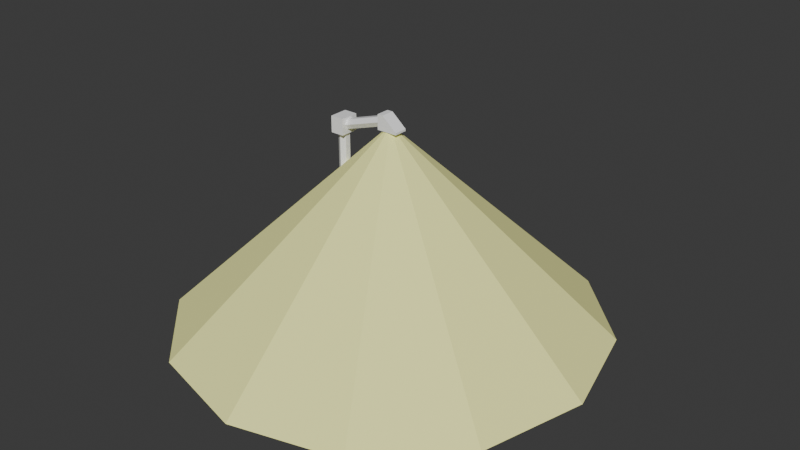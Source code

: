 # Source: lamppostmodern.blend  (saved by Blender 5.0.118; exported with 4.5.12 LTS)
import bpy
from mathutils import Matrix  # noqa: F401  (used for matrix-valued properties, if any)

bpy.ops.wm.read_factory_settings(use_empty=True)
scene = bpy.context.scene
scene.name = 'Scene'

# ---- collections
col_collection = bpy.data.collections.new('Collection'); scene.collection.children.link(col_collection)

# ---- materials (node trees are filled in below, after node groups)
mat_material_0 = bpy.data.materials.new('Material_0')
mat_material_1 = bpy.data.materials.new('Material_1')

# ---- material node trees
mat_material_0.use_nodes = True; mat_material_0.node_tree.nodes.clear()
_N = mat_material_0.node_tree.nodes; _L = mat_material_0.node_tree.links
n0 = _N.new('ShaderNodeBsdfPrincipled'); n0.name = 'Principled BSDF'; n0.location = (10, 300)
n0.inputs[2].default_value = 0.251
n1 = _N.new('ShaderNodeOutputMaterial'); n1.name = 'Material Output'; n1.location = (300, 300)
n2 = _N.new('ShaderNodeVertexColor'); n2.name = 'Color Attribute'; n2.location = (-450, -30)
_L.new(n0.outputs[0], n1.inputs[0])
_L.new(n2.outputs[0], n0.inputs[0])
n1.is_active_output = True
mat_material_1.use_nodes = True; mat_material_1.node_tree.nodes.clear()
_N = mat_material_1.node_tree.nodes; _L = mat_material_1.node_tree.links
n0 = _N.new('ShaderNodeBsdfPrincipled'); n0.name = 'Principled BSDF'; n0.location = (10, 300)
n0.inputs[2].default_value = 0.9964
n1 = _N.new('ShaderNodeOutputMaterial'); n1.name = 'Material Output'; n1.location = (300, 300)
n2 = _N.new('ShaderNodeVertexColor'); n2.name = 'Color Attribute'; n2.location = (-450, -30)
_L.new(n0.outputs[0], n1.inputs[0])
_L.new(n2.outputs[0], n0.inputs[0])
n1.is_active_output = True

# ---- world
world_world = bpy.data.worlds.new('World'); scene.world = world_world
world_world.use_nodes = True; world_world.node_tree.nodes.clear()
_N = world_world.node_tree.nodes; _L = world_world.node_tree.links
n0 = _N.new('ShaderNodeOutputWorld'); n0.name = 'World Output'; n0.location = (200, 100)
n1 = _N.new('ShaderNodeBackground'); n1.name = 'Background'; n1.location = (-200, 100)
n1.inputs[0].default_value = (0.05088, 0.05088, 0.05088, 1.0)
_L.new(n1.outputs[0], n0.inputs[0])
n0.is_active_output = True
world_world.color = (0.05088, 0.05088, 0.05088)
world_world.sun_shadow_jitter_overblur = 0.0

# ---- meshes
me_cylinder = bpy.data.meshes.new('Cylinder')
me_cylinder.from_pydata([(-0.4232, 0.2443, 0.04855), (-0.4886, 4.272e-08, 0.04855), (-0.04686, 0.08117, 0.1422), (-0.0885, 0.05383, 0.1396), (-0.0885, 7.737e-09, 0.1434), (-2.153e-09, 0.1104, 0.1381), (0.04686, 0.08117, 0.1422), (0.0885, 0.05383, 0.1396), (0.0885, 0.0, 0.1434), (-0.0885, -0.05383, 0.1396), (-0.04686, -0.08117, 0.1422), (-4.646e-09, -0.1104, 0.1381), (0.04686, -0.08117, 0.1422), (0.0885, -0.05383, 0.1396), (0.2443, -0.4232, 0.04855), (0.4232, -0.2443, 0.04855), (0.4294, 0.2479, 0.04502), (-0.0885, 0.0552, 3.044), (-4.467e-09, 0.1104, 3.044), (0.0885, 0.0552, 3.044), (-0.0885, -0.0552, 3.044), (-4.467e-09, -0.1104, 3.044), (0.0885, -0.0552, 3.044), (0.1335, 0.0552, 3.133), (0.1335, 0.1104, 3.226), (0.9178, 0.0552, 3.385), (0.1335, 0.0552, 3.319), (0.9178, 0.1134, 3.484), (0.1335, -0.0552, 3.133), (0.1335, -0.0552, 3.319), (0.9178, -0.0552, 3.571), (0.9178, -0.0552, 3.385), (0.1335, -0.1104, 3.226), (0.9178, -0.1104, 3.478), (0.9178, 0.0552, 3.571), (1.031, -0.1325, 3.637), (0.9178, -0.1325, 3.347), (0.9178, -0.1325, 3.637), (1.326, -0.1325, 3.347), (1.326, -0.1325, 3.387), (1.326, 0.1325, 3.387), (1.326, 0.1325, 3.347), (0.9178, 0.1325, 3.347), (0.9178, 0.1325, 3.637), (1.031, 0.1325, 3.637), (0.9178, 0.01472, 3.637), (-0.1335, -0.1843, 3.044), (-0.1335, -0.1843, 3.361), (0.1335, -0.1843, 3.044), (0.1335, -0.1843, 3.361), (0.1335, 0.1843, 3.361), (0.1335, 0.1843, 3.044), (-0.1335, 0.1843, 3.361), (-0.1335, 0.1843, 3.044), (-0.433, 0.25, -0.04855), (-0.25, 0.433, -0.04855), (-0.2443, 0.4232, 0.04855), (-1.084e-08, 0.4909, 0.04855), (-2.186e-08, 0.5, -0.04855), (-0.5, 4.371e-08, -0.04855), (0.2443, 0.4232, 0.04855), (0.25, 0.433, -0.04855), (-0.433, -0.25, -0.04855), (-0.4232, -0.2443, 0.04855), (-0.25, -0.433, -0.04855), (0.433, 0.25, -0.04855), (-0.2443, -0.4232, 0.04855), (-2.186e-08, -0.5, -0.04855), (-2.157e-08, -0.4935, 0.04617), (0.5, 0.0, -0.04855), (0.433, -0.25, -0.04855), (0.25, -0.433, -0.04855), (0.4915, 0.0, 0.04647)], [], [(21, 22, 48, 46), (41, 42, 44, 40), (34, 30, 37, 45), (36, 33, 31), (49, 48, 28, 32), (70, 67, 64, 62), (49, 32, 29), (36, 37, 30, 33), (19, 7, 6), (65, 70, 62, 58), (3, 2, 56, 0), (42, 41, 38, 36), (58, 57, 60, 61), (1, 4, 3, 0), (14, 15, 13, 12), (5, 6, 60, 57), (13, 15, 72, 8), (56, 2, 5, 57), (51, 19, 18), (26, 34, 27, 24), (58, 55, 56, 57), (3, 17, 18, 5), (11, 68, 14, 12), (31, 33, 32, 28), (1, 63, 9, 4), (13, 22, 21, 11), (37, 36, 35), (44, 43, 37, 35), (38, 41, 40, 39), (19, 22, 13, 7), (42, 43, 44), (23, 25, 31, 28), (33, 30, 29, 32), (25, 27, 42), (45, 43, 27, 34), (53, 17, 20, 46), (50, 49, 29, 26), (19, 51, 48, 22), (46, 20, 21), (46, 48, 49, 47), (14, 68, 67, 71), (20, 9, 10), (9, 20, 17, 3), (29, 30, 34, 26), (70, 71, 67), (59, 54, 58, 62), (48, 51, 23, 28), (54, 55, 58), (58, 61, 65), (65, 69, 70), (7, 8, 72, 16), (52, 47, 49, 50), (64, 66, 63, 62), (51, 50, 24, 23), (18, 17, 53, 51), (11, 10, 66, 68), (67, 68, 66, 64), (53, 46, 47, 52), (65, 61, 60, 16), (59, 1, 0, 54), (72, 69, 65, 16), (24, 27, 25, 23), (35, 39, 40, 44), (60, 6, 7, 16), (0, 56, 55, 54), (31, 25, 42, 36), (50, 26, 24), (10, 11, 21, 20), (15, 14, 71, 70), (59, 62, 63, 1), (18, 19, 6, 5), (72, 15, 70, 69), (66, 10, 9, 63), (52, 50, 51, 53), (36, 38, 39, 35)])
_uv = me_cylinder.uv_layers.new(name='UVMap')
_uv.uv.foreach_set('vector', [0.375, 0.2665, 0.4579, 0.2166, 0.5, 0.3333, 0.25, 0.3333, 0.75, 0.3333, 1.0, 0.3333, 0.9305, 0.6667, 0.75, 0.3802, 0.07292, 0.5907, 0.1771, 0.5907, 0.25, 0.6667, 0.1111, 0.6667, 0.25, 0.3333, 0.2292, 0.4841, 0.1771, 0.3775, 0.5, 0.6667, 0.5, 0.3333, 0.5875, 0.4276, 0.5501, 0.5253, 0.4622, 0.3725, 0.25, 0.495, 0.1275, 0.4622, 0.03782, 0.3725, 0.5, 0.6667, 0.5501, 0.5253, 0.5875, 0.623, 0.25, 0.3333, 0.25, 0.6667, 0.1771, 0.5907, 0.2292, 0.4841, 0.8333, 0.9638, 0.8333, 0.5072, 0.9117, 0.5076, 0.4622, 0.1275, 0.4622, 0.3725, 0.03782, 0.3725, 0.25, 0.005, 0.4096, 0.8948, 0.3333, 0.9063, 0.3333, 0.5227, 0.4167, 0.5227, 0.25, 0.0, 0.5, 0.0, 0.5, 0.3333, 0.25, 0.3333, 1.0, 0.5, 1.0, 1.0, 0.9167, 1.0, 0.9167, 0.5, 0.5, 0.5227, 0.5, 0.9115, 0.4167, 0.8978, 0.4167, 0.5227, 0.8333, 0.5227, 0.9167, 0.5227, 0.9096, 0.8948, 0.8333, 0.9063, 0.25, 0.8896, 0.1667, 0.9063, 0.1667, 0.5227, 0.25, 0.5227, 0.9167, 0.8978, 0.9167, 0.5227, 1.0, 0.5227, 1.0, 0.9115, 0.3333, 0.5227, 0.3333, 0.9063, 0.25, 0.8896, 0.25, 0.5227, 0.5, 0.0, 0.4579, 0.1167, 0.375, 0.0668, 0.1667, 0.5399, 0.1667, 0.9481, 0.0, 0.934, 0.0, 0.5258, 0.0, 0.5, 0.08333, 0.5, 0.08333, 1.0, 0.0, 1.0, 0.1667, 0.5072, 0.1667, 0.9638, 0.0, 0.9638, 0.0, 0.507, 0.75, 0.8896, 0.75, 0.5227, 0.8333, 0.5227, 0.8333, 0.9063, 0.6667, 0.92, 0.5, 0.934, 0.5, 0.5258, 0.6667, 0.5117, 0.5, 0.5227, 0.5833, 0.5227, 0.5833, 0.8978, 0.5, 0.9115, 0.6667, 0.5072, 0.6667, 0.9638, 0.5, 0.9638, 0.5, 0.507, 0.25, 0.6667, 0.25, 0.3333, 0.3195, 0.6667, 0.3195, 1.0, 0.25, 1.0, 0.25, 0.6667, 0.3195, 0.6667, 0.5, 0.3333, 0.75, 0.3333, 0.75, 0.3802, 0.5, 0.3802, 0.8333, 0.9638, 0.6667, 0.9638, 0.6667, 0.5072, 0.8333, 0.5072, 1.0, 0.3333, 1.0, 0.6667, 0.9305, 0.6667, 0.8333, 0.5117, 0.8333, 0.92, 0.6667, 0.92, 0.6667, 0.5117, 0.5, 0.934, 0.3333, 0.9481, 0.3333, 0.5399, 0.5, 0.5258, 0.07292, 0.3775, 0.0, 0.5, 0.0, 0.3333, 0.1111, 0.6667, 0.0, 0.6667, 0.02085, 0.4841, 0.07292, 0.5907, 0.25, 0.0, 0.2921, 0.1167, 0.2921, 0.2166, 0.25, 0.3333, 0.75, 0.6667, 0.5, 0.6667, 0.5875, 0.623, 0.6625, 0.623, 0.4579, 0.1167, 0.5, 0.0, 0.5, 0.3333, 0.4579, 0.2166, 0.25, 0.3333, 0.2921, 0.2166, 0.375, 0.2665, 0.25, 0.3333, 0.5, 0.3333, 0.5, 0.6667, 0.25, 0.6667, 0.5833, 1.0, 0.5, 0.9714, 0.5, 0.5, 0.5833, 0.5, 0.3333, 0.9638, 0.3333, 0.5072, 0.4117, 0.5076, 0.3333, 0.5072, 0.3333, 0.9638, 0.1667, 0.9638, 0.1667, 0.5072, 0.3333, 0.5399, 0.3333, 0.9481, 0.1667, 0.9481, 0.1667, 0.5399, 0.4622, 0.3725, 0.3725, 0.4622, 0.25, 0.495, 0.005, 0.25, 0.03782, 0.1275, 0.25, 0.005, 0.03782, 0.3725, 0.5, 0.3333, 0.75, 0.3333, 0.6625, 0.4276, 0.5875, 0.4276, 0.03782, 0.1275, 0.1275, 0.03782, 0.25, 0.005, 0.25, 0.005, 0.3725, 0.03782, 0.4622, 0.1275, 0.4622, 0.1275, 0.495, 0.25, 0.4622, 0.3725, 0.08333, 0.8978, 0.0, 0.9115, 0.0, 0.5227, 0.08333, 0.5227, 0.25, 1.0, 0.25, 0.6667, 0.5, 0.6667, 0.5, 1.0, 0.4167, 0.5, 0.4167, 1.0, 0.3333, 1.0, 0.3333, 0.5, 0.75, 0.3333, 0.75, 0.6667, 0.6999, 0.5253, 0.6625, 0.4276, 0.375, 0.0668, 0.2921, 0.1167, 0.25, 0.0, 0.5, 0.0, 0.75, 0.8896, 0.6667, 0.9063, 0.6667, 0.5227, 0.75, 0.5227, 0.5, 0.5, 0.5, 1.0, 0.4167, 1.0, 0.4167, 0.5, 0.0, 0.3333, 0.25, 0.3333, 0.25, 0.6667, 0.0, 0.6667, 0.8333, 0.5, 0.3725, 0.03782, 0.1667, 0.5227, 0.08333, 0.5227, 0.25, 0.5, 0.25, 1.0, 0.1667, 1.0, 0.1667, 0.5, 0.75, 0.9714, 0.75, 0.5, 0.8333, 0.5, 0.8333, 0.9714, 1.0, 0.5258, 1.0, 0.934, 0.8333, 0.92, 0.8333, 0.5117, 0.1594, 0.6038, 0.1594, 0.4702, 0.09061, 0.4702, 0.09061, 0.6038, 0.1667, 0.5227, 0.1667, 0.9063, 0.08333, 0.8978, 0.08333, 0.5227, 0.1667, 1.0, 0.08333, 1.0, 0.08333, 0.5, 0.1667, 0.5, 0.1771, 0.3775, 0.07292, 0.3775, 0.0, 0.3333, 0.25, 0.3333, 0.75, 0.6667, 0.6625, 0.623, 0.6999, 0.5253, 0.4117, 0.5076, 0.5, 0.507, 0.5, 0.9638, 0.3333, 0.9638, 0.6667, 1.0, 0.5833, 1.0, 0.5833, 0.5, 0.6667, 0.5, 0.25, 0.5, 0.3333, 0.5, 0.3333, 1.0, 0.25, 1.0, 1.0, 0.9638, 0.8333, 0.9638, 0.9117, 0.5076, 1.0, 0.507, 0.75, 1.0, 0.6667, 1.0, 0.6667, 0.5, 0.75, 0.5, 0.6667, 0.5227, 0.6667, 0.9063, 0.5833, 0.8978, 0.5833, 0.5227, 1.0, 0.6667, 0.75, 0.6667, 0.75, 0.3333, 1.0, 0.3333, 0.25, 0.3333, 0.5, 0.3333, 0.5, 0.3802, 0.3195, 0.6667])
_ca = me_cylinder.color_attributes.new('Color', 'BYTE_COLOR', 'CORNER')
_ca.data.foreach_set('color', [1.0, 1.0, 1.0, 1.0, 1.0, 1.0, 1.0, 1.0, 1.0, 1.0, 1.0, 1.0, 1.0, 1.0, 1.0, 1.0, 1.0, 1.0, 1.0, 1.0, 1.0, 1.0, 1.0, 1.0, 1.0, 1.0, 1.0, 1.0, 1.0, 1.0, 1.0, 1.0, 1.0, 1.0, 1.0, 1.0, 1.0, 1.0, 1.0, 1.0, 1.0, 1.0, 1.0, 1.0, 1.0, 1.0, 1.0, 1.0, 1.0, 1.0, 1.0, 1.0, 1.0, 1.0, 1.0, 1.0, 1.0, 1.0, 1.0, 1.0, 1.0, 1.0, 1.0, 1.0, 1.0, 1.0, 1.0, 1.0, 1.0, 1.0, 1.0, 1.0, 1.0, 1.0, 1.0, 1.0, 1.0, 1.0, 1.0, 1.0, 1.0, 1.0, 1.0, 1.0, 1.0, 1.0, 1.0, 1.0, 1.0, 1.0, 1.0, 1.0, 1.0, 1.0, 1.0, 1.0, 1.0, 1.0, 1.0, 1.0, 1.0, 1.0, 1.0, 1.0, 1.0, 1.0, 1.0, 1.0, 1.0, 1.0, 1.0, 1.0, 1.0, 1.0, 1.0, 1.0, 1.0, 1.0, 1.0, 1.0, 1.0, 1.0, 1.0, 1.0, 1.0, 1.0, 1.0, 1.0, 1.0, 1.0, 1.0, 1.0, 1.0, 1.0, 1.0, 1.0, 1.0, 1.0, 1.0, 1.0, 1.0, 1.0, 1.0, 1.0, 1.0, 1.0, 1.0, 1.0, 1.0, 1.0, 1.0, 1.0, 1.0, 1.0, 1.0, 1.0, 1.0, 1.0, 1.0, 1.0, 1.0, 1.0, 1.0, 1.0, 1.0, 1.0, 1.0, 1.0, 1.0, 1.0, 1.0, 1.0, 1.0, 1.0, 1.0, 1.0, 1.0, 1.0, 1.0, 1.0, 1.0, 1.0, 1.0, 1.0, 1.0, 1.0, 1.0, 1.0, 1.0, 1.0, 1.0, 1.0, 1.0, 1.0, 1.0, 1.0, 1.0, 1.0, 1.0, 1.0, 1.0, 1.0, 1.0, 1.0, 1.0, 1.0, 1.0, 1.0, 1.0, 1.0, 1.0, 1.0, 1.0, 1.0, 1.0, 1.0, 1.0, 1.0, 1.0, 1.0, 1.0, 1.0, 1.0, 1.0, 1.0, 1.0, 1.0, 1.0, 1.0, 1.0, 1.0, 1.0, 1.0, 1.0, 1.0, 1.0, 1.0, 1.0, 1.0, 1.0, 1.0, 1.0, 1.0, 1.0, 1.0, 1.0, 1.0, 1.0, 1.0, 1.0, 1.0, 1.0, 1.0, 1.0, 1.0, 1.0, 1.0, 1.0, 1.0, 1.0, 1.0, 1.0, 1.0, 1.0, 1.0, 1.0, 1.0, 1.0, 1.0, 1.0, 1.0, 1.0, 1.0, 1.0, 1.0, 1.0, 1.0, 1.0, 1.0, 1.0, 1.0, 1.0, 1.0, 1.0, 1.0, 1.0, 1.0, 1.0, 1.0, 1.0, 1.0, 1.0, 1.0, 1.0, 1.0, 1.0, 1.0, 1.0, 1.0, 1.0, 1.0, 1.0, 1.0, 1.0, 1.0, 1.0, 1.0, 1.0, 1.0, 1.0, 1.0, 1.0, 1.0, 1.0, 1.0, 1.0, 1.0, 1.0, 1.0, 1.0, 1.0, 1.0, 1.0, 1.0, 1.0, 1.0, 1.0, 1.0, 1.0, 1.0, 1.0, 1.0, 1.0, 1.0, 1.0, 1.0, 1.0, 1.0, 1.0, 1.0, 1.0, 1.0, 1.0, 1.0, 1.0, 1.0, 1.0, 1.0, 1.0, 1.0, 1.0, 1.0, 1.0, 1.0, 1.0, 1.0, 1.0, 1.0, 1.0, 1.0, 1.0, 1.0, 1.0, 1.0, 1.0, 1.0, 1.0, 1.0, 1.0, 1.0, 1.0, 1.0, 1.0, 1.0, 1.0, 1.0, 1.0, 1.0, 1.0, 1.0, 1.0, 1.0, 1.0, 1.0, 1.0, 1.0, 1.0, 1.0, 1.0, 1.0, 1.0, 1.0, 1.0, 1.0, 1.0, 1.0, 1.0, 1.0, 1.0, 1.0, 1.0, 1.0, 1.0, 1.0, 1.0, 1.0, 1.0, 1.0, 1.0, 1.0, 1.0, 1.0, 1.0, 1.0, 1.0, 1.0, 1.0, 1.0, 1.0, 1.0, 1.0, 1.0, 1.0, 1.0, 1.0, 1.0, 1.0, 1.0, 1.0, 1.0, 1.0, 1.0, 1.0, 1.0, 1.0, 1.0, 1.0, 1.0, 1.0, 1.0, 1.0, 1.0, 1.0, 1.0, 1.0, 1.0, 1.0, 1.0, 1.0, 1.0, 1.0, 1.0, 1.0, 1.0, 1.0, 1.0, 1.0, 1.0, 1.0, 1.0, 1.0, 1.0, 1.0, 1.0, 1.0, 1.0, 1.0, 1.0, 1.0, 1.0, 1.0, 1.0, 1.0, 1.0, 1.0, 1.0, 1.0, 1.0, 1.0, 1.0, 1.0, 1.0, 1.0, 1.0, 1.0, 1.0, 1.0, 1.0, 1.0, 1.0, 1.0, 1.0, 1.0, 1.0, 1.0, 1.0, 1.0, 1.0, 1.0, 1.0, 1.0, 1.0, 1.0, 1.0, 1.0, 1.0, 1.0, 1.0, 1.0, 1.0, 1.0, 1.0, 1.0, 1.0, 1.0, 1.0, 1.0, 1.0, 1.0, 1.0, 1.0, 1.0, 1.0, 1.0, 1.0, 1.0, 1.0, 1.0, 1.0, 1.0, 1.0, 1.0, 1.0, 1.0, 1.0, 1.0, 1.0, 1.0, 1.0, 1.0, 1.0, 1.0, 1.0, 1.0, 1.0, 1.0, 1.0, 1.0, 1.0, 1.0, 1.0, 1.0, 1.0, 1.0, 1.0, 1.0, 1.0, 1.0, 1.0, 1.0, 1.0, 1.0, 1.0, 1.0, 1.0, 1.0, 1.0, 1.0, 1.0, 1.0, 1.0, 1.0, 1.0, 1.0, 1.0, 1.0, 1.0, 1.0, 1.0, 1.0, 1.0, 1.0, 1.0, 1.0, 1.0, 1.0, 1.0, 1.0, 1.0, 1.0, 1.0, 1.0, 1.0, 1.0, 1.0, 1.0, 1.0, 1.0, 1.0, 1.0, 1.0, 1.0, 1.0, 1.0, 1.0, 1.0, 1.0, 1.0, 1.0, 1.0, 1.0, 1.0, 1.0, 1.0, 1.0, 1.0, 1.0, 1.0, 1.0, 1.0, 1.0, 1.0, 1.0, 1.0, 1.0, 1.0, 1.0, 1.0, 1.0, 1.0, 1.0, 1.0, 1.0, 1.0, 1.0, 1.0, 1.0, 1.0, 1.0, 1.0, 1.0, 1.0, 1.0, 1.0, 1.0, 1.0, 1.0, 1.0, 1.0, 1.0, 1.0, 1.0, 1.0, 1.0, 1.0, 1.0, 1.0, 1.0, 1.0, 1.0, 1.0, 1.0, 1.0, 1.0, 1.0, 1.0, 1.0, 1.0, 1.0, 1.0, 1.0, 1.0, 1.0, 1.0, 1.0, 1.0, 1.0, 1.0, 1.0, 1.0, 1.0, 1.0, 1.0, 1.0, 1.0, 1.0, 1.0, 1.0, 1.0, 1.0, 1.0, 1.0, 1.0, 1.0, 1.0, 1.0, 1.0, 1.0, 1.0, 1.0, 1.0, 1.0, 1.0, 1.0, 1.0, 1.0, 1.0, 1.0, 1.0, 1.0, 1.0, 1.0, 1.0, 1.0, 1.0, 1.0, 1.0, 1.0, 1.0, 1.0, 1.0, 1.0, 1.0, 1.0, 1.0, 1.0, 1.0, 1.0, 1.0, 1.0, 1.0, 1.0, 1.0, 1.0, 1.0, 1.0, 1.0, 1.0, 1.0, 1.0, 1.0, 1.0, 1.0, 1.0, 1.0, 1.0, 1.0, 1.0, 1.0, 1.0, 1.0, 1.0, 1.0, 1.0, 1.0, 1.0, 1.0, 1.0, 1.0, 1.0, 1.0, 1.0, 1.0, 1.0, 1.0, 1.0, 1.0, 1.0, 1.0, 1.0, 1.0, 1.0, 1.0, 1.0, 1.0, 1.0, 1.0, 1.0, 1.0, 1.0, 1.0, 1.0, 1.0, 1.0, 1.0, 1.0, 1.0, 1.0, 1.0, 1.0, 1.0, 1.0, 1.0, 1.0, 1.0, 1.0, 1.0, 1.0, 1.0, 1.0, 1.0, 1.0, 1.0, 1.0, 1.0, 1.0, 1.0, 1.0, 1.0, 1.0, 1.0, 1.0, 1.0, 1.0, 1.0, 1.0, 1.0, 1.0, 1.0, 1.0, 1.0, 1.0, 1.0, 1.0, 1.0, 1.0, 1.0, 1.0, 1.0, 1.0, 1.0, 1.0, 1.0, 1.0, 1.0, 1.0, 1.0, 1.0, 1.0, 1.0, 1.0, 1.0, 1.0, 1.0, 1.0, 1.0, 1.0, 1.0, 1.0, 1.0, 1.0, 1.0, 1.0, 1.0, 1.0, 1.0, 1.0, 1.0, 1.0, 1.0, 1.0, 1.0, 1.0, 1.0, 1.0, 1.0, 1.0, 1.0, 1.0, 1.0, 1.0, 1.0, 1.0, 1.0, 1.0, 1.0, 1.0, 1.0, 1.0, 1.0, 1.0, 1.0, 1.0, 1.0, 1.0, 1.0, 1.0, 1.0, 1.0, 1.0, 1.0, 1.0, 1.0, 1.0, 1.0, 1.0, 1.0, 1.0, 1.0, 1.0, 1.0, 1.0, 1.0, 1.0, 1.0, 1.0, 1.0, 1.0, 1.0, 1.0, 1.0, 1.0, 1.0, 1.0, 1.0, 1.0, 1.0, 1.0, 1.0, 1.0, 1.0, 1.0, 1.0, 1.0, 1.0, 1.0, 1.0, 1.0, 1.0, 1.0, 1.0, 1.0, 1.0, 1.0, 1.0, 1.0, 1.0, 1.0, 1.0, 1.0, 1.0, 1.0, 1.0, 1.0, 1.0, 1.0, 1.0, 1.0, 1.0, 1.0, 1.0, 1.0, 1.0, 1.0, 1.0, 1.0, 1.0, 1.0, 1.0, 1.0, 1.0, 1.0, 1.0, 1.0, 1.0, 1.0, 1.0, 1.0, 1.0, 1.0, 1.0, 1.0, 1.0, 1.0, 1.0, 1.0, 1.0, 1.0, 1.0, 1.0, 1.0, 1.0, 1.0, 1.0, 1.0, 1.0, 1.0, 1.0, 1.0, 1.0, 1.0, 1.0, 1.0, 1.0, 1.0, 1.0, 1.0, 1.0, 1.0, 1.0, 1.0, 1.0, 1.0, 1.0, 1.0, 1.0, 1.0, 1.0, 1.0, 1.0, 1.0, 1.0, 1.0, 1.0, 1.0, 1.0, 1.0, 1.0, 1.0, 1.0, 1.0, 1.0, 1.0, 1.0, 1.0, 1.0, 1.0, 1.0, 1.0, 1.0, 1.0, 1.0, 1.0, 1.0, 1.0, 1.0, 1.0, 1.0, 1.0, 1.0, 1.0, 1.0, 1.0, 1.0, 1.0, 1.0, 1.0, 1.0, 1.0, 1.0, 1.0, 1.0, 1.0, 1.0, 1.0, 1.0, 1.0, 1.0, 1.0, 1.0, 1.0, 1.0, 1.0, 1.0, 1.0, 1.0, 1.0, 1.0, 1.0, 1.0, 1.0, 1.0, 1.0, 1.0, 1.0, 1.0, 1.0, 1.0, 1.0, 1.0, 1.0, 1.0, 1.0, 1.0, 1.0, 1.0, 1.0, 1.0, 1.0, 1.0, 1.0, 1.0, 1.0, 1.0, 1.0, 1.0, 1.0, 1.0, 1.0, 1.0, 1.0, 1.0, 1.0, 1.0, 1.0, 1.0, 1.0, 1.0, 1.0, 1.0, 1.0, 1.0, 1.0, 1.0, 1.0, 1.0, 1.0, 1.0, 1.0, 1.0, 1.0, 1.0, 1.0, 1.0, 1.0, 1.0, 1.0, 1.0, 1.0, 1.0, 1.0, 1.0, 1.0, 1.0, 1.0, 1.0, 1.0, 1.0, 1.0, 1.0, 1.0, 1.0, 1.0, 1.0])
_ca = me_cylinder.color_attributes.new('Color.001', 'BYTE_COLOR', 'CORNER')
_ca.data.foreach_set('color', [0.2502, 0.0, 1.0, 0.0, 0.2502, 0.0, 1.0, 0.0, 0.2502, 0.0, 1.0, 0.0, 0.2502, 0.0, 1.0, 0.0, 0.2502, 0.0, 1.0, 0.0, 0.2502, 0.0, 1.0, 0.0, 0.2502, 0.0, 1.0, 0.0, 0.2502, 0.0, 1.0, 0.0, 0.2502, 0.0, 1.0, 0.0, 0.2502, 0.0, 1.0, 0.0, 0.2502, 0.0, 1.0, 0.0, 0.2502, 0.0, 1.0, 0.0, 0.2502, 0.0, 1.0, 0.0, 0.2502, 0.0, 1.0, 0.0, 0.2502, 0.0, 1.0, 0.0, 0.2502, 0.0, 1.0, 0.0, 0.2502, 0.0, 1.0, 0.0, 0.2502, 0.0, 1.0, 0.0, 0.2502, 0.0, 1.0, 0.0, 0.2502, 0.0, 1.0, 0.0, 0.2502, 0.0, 1.0, 0.0, 0.2502, 0.0, 1.0, 0.0, 0.2502, 0.0, 1.0, 0.0, 0.2502, 0.0, 1.0, 0.0, 0.2502, 0.0, 1.0, 0.0, 0.2502, 0.0, 1.0, 0.0, 0.2502, 0.0, 1.0, 0.0, 0.2502, 0.0, 1.0, 0.0, 0.2502, 0.0, 1.0, 0.0, 0.2502, 0.0, 1.0, 0.0, 0.2502, 0.0, 1.0, 0.0, 0.2502, 0.0, 1.0, 0.0, 0.2502, 0.0, 1.0, 0.0, 0.2502, 0.0, 1.0, 0.0, 0.2502, 0.0, 1.0, 0.0, 0.2502, 0.0, 1.0, 0.0, 0.2502, 0.0, 1.0, 0.0, 0.2502, 0.0, 1.0, 0.0, 0.2502, 0.0, 1.0, 0.0, 0.2502, 0.0, 1.0, 0.0, 0.2502, 0.0, 1.0, 0.0, 0.2502, 0.0, 1.0, 0.0, 0.2502, 0.0, 1.0, 0.0, 0.2502, 0.0, 1.0, 0.0, 0.2502, 0.0, 1.0, 0.0, 0.2502, 0.0, 1.0, 0.0, 0.2502, 0.0, 1.0, 0.0, 0.2502, 0.0, 1.0, 0.0, 0.2502, 0.0, 1.0, 0.0, 0.2502, 0.0, 1.0, 0.0, 0.2502, 0.0, 1.0, 0.0, 0.2502, 0.0, 1.0, 0.0, 0.2502, 0.0, 1.0, 0.0, 0.2502, 0.0, 1.0, 0.0, 0.2502, 0.0, 1.0, 0.0, 0.2502, 0.0, 1.0, 0.0, 0.2502, 0.0, 1.0, 0.0, 0.2502, 0.0, 1.0, 0.0, 0.2502, 0.0, 1.0, 0.0, 0.2502, 0.0, 1.0, 0.0, 0.2502, 0.0, 1.0, 0.0, 0.2502, 0.0, 1.0, 0.0, 0.2502, 0.0, 1.0, 0.0, 0.2502, 0.0, 1.0, 0.0, 0.2502, 0.0, 1.0, 0.0, 0.2502, 0.0, 1.0, 0.0, 0.2502, 0.0, 1.0, 0.0, 0.2502, 0.0, 1.0, 0.0, 0.2502, 0.0, 1.0, 0.0, 0.2502, 0.0, 1.0, 0.0, 0.2502, 0.0, 1.0, 0.0, 0.2502, 0.0, 1.0, 0.0, 0.2502, 0.0, 1.0, 0.0, 0.2502, 0.0, 1.0, 0.0, 0.2502, 0.0, 1.0, 0.0, 0.2502, 0.0, 1.0, 0.0, 0.2502, 0.0, 1.0, 0.0, 0.2502, 0.0, 1.0, 0.0, 0.2502, 0.0, 1.0, 0.0, 0.2502, 0.0, 1.0, 0.0, 0.2502, 0.0, 1.0, 0.0, 0.2502, 0.0, 1.0, 0.0, 0.2502, 0.0, 1.0, 0.0, 0.2502, 0.0, 1.0, 0.0, 0.2502, 0.0, 1.0, 0.0, 0.2502, 0.0, 1.0, 0.0, 0.2502, 0.0, 1.0, 0.0, 0.2502, 0.0, 1.0, 0.0, 0.2502, 0.0, 1.0, 0.0, 0.2502, 0.0, 1.0, 0.0, 0.2502, 0.0, 1.0, 0.0, 0.2502, 0.0, 1.0, 0.0, 0.2502, 0.0, 1.0, 0.0, 0.2502, 0.0, 1.0, 0.0, 0.2502, 0.0, 1.0, 0.0, 0.2502, 0.0, 1.0, 0.0, 0.2502, 0.0, 1.0, 0.0, 0.2502, 0.0, 1.0, 0.0, 0.2502, 0.0, 1.0, 0.0, 0.2502, 0.0, 1.0, 0.0, 0.2502, 0.0, 1.0, 0.0, 0.2502, 0.0, 1.0, 0.0, 0.2502, 0.0, 1.0, 0.0, 0.2502, 0.0, 1.0, 0.0, 0.2502, 0.0, 1.0, 0.0, 0.2502, 0.0, 1.0, 0.0, 0.2502, 0.0, 1.0, 0.0, 0.2502, 0.0, 1.0, 0.0, 0.2502, 0.0, 1.0, 0.0, 0.2502, 0.0, 1.0, 0.0, 0.2502, 0.0, 1.0, 0.0, 0.2502, 0.0, 1.0, 0.0, 0.2502, 0.0, 1.0, 0.0, 0.2502, 0.0, 1.0, 0.0, 0.2502, 0.0, 1.0, 0.0, 0.2502, 0.0, 1.0, 0.0, 0.2502, 0.0, 1.0, 0.0, 0.2502, 0.0, 1.0, 0.0, 0.2502, 0.0, 1.0, 0.0, 0.2502, 0.0, 1.0, 0.0, 0.2502, 0.0, 1.0, 0.0, 0.2502, 0.0, 1.0, 0.0, 0.2502, 0.0, 1.0, 0.0, 0.2502, 0.0, 1.0, 0.0, 0.2502, 0.0, 1.0, 0.0, 0.2502, 0.0, 1.0, 0.0, 0.2502, 0.0, 1.0, 0.0, 0.2502, 0.0, 1.0, 0.0, 0.2502, 0.0, 1.0, 0.0, 0.2502, 0.0, 1.0, 0.0, 0.2502, 0.0, 1.0, 0.0, 0.2502, 0.0, 1.0, 0.0, 0.2502, 0.0, 1.0, 0.0, 0.2502, 0.0, 1.0, 0.0, 0.2502, 0.0, 1.0, 0.0, 0.2502, 0.0, 1.0, 0.0, 0.2502, 0.0, 1.0, 0.0, 0.2502, 0.0, 1.0, 0.0, 0.2502, 0.0, 1.0, 0.0, 0.2502, 0.0, 1.0, 0.0, 0.2502, 0.0, 1.0, 0.0, 0.2502, 0.0, 1.0, 0.0, 0.2502, 0.0, 1.0, 0.0, 0.2502, 0.0, 1.0, 0.0, 0.2502, 0.0, 1.0, 0.0, 0.2502, 0.0, 1.0, 0.0, 0.2502, 0.0, 1.0, 0.0, 0.2502, 0.0, 1.0, 0.0, 0.2502, 0.0, 1.0, 0.0, 0.2502, 0.0, 1.0, 0.0, 0.2502, 0.0, 1.0, 0.0, 0.2502, 0.0, 1.0, 0.0, 0.2502, 0.0, 1.0, 0.0, 0.2502, 0.0, 1.0, 0.0, 0.2502, 0.0, 1.0, 0.0, 0.2502, 0.0, 1.0, 0.0, 0.2502, 0.0, 1.0, 0.0, 0.2502, 0.0, 1.0, 0.0, 0.2502, 0.0, 1.0, 0.0, 0.2502, 0.0, 1.0, 0.0, 0.2502, 0.0, 1.0, 0.0, 0.2502, 0.0, 1.0, 0.0, 0.2502, 0.0, 1.0, 0.0, 0.2502, 0.0, 1.0, 0.0, 0.2502, 0.0, 1.0, 0.0, 0.2502, 0.0, 1.0, 0.0, 0.2502, 0.0, 1.0, 0.0, 0.2502, 0.0, 1.0, 0.0, 0.2502, 0.0, 1.0, 0.0, 0.2502, 0.0, 1.0, 0.0, 0.2502, 0.0, 1.0, 0.0, 0.2502, 0.0, 1.0, 0.0, 0.2502, 0.0, 1.0, 0.0, 0.2502, 0.0, 1.0, 0.0, 0.2502, 0.0, 1.0, 0.0, 0.2502, 0.0, 1.0, 0.0, 0.2502, 0.0, 1.0, 0.0, 0.2502, 0.0, 1.0, 0.0, 0.2502, 0.0, 1.0, 0.0, 0.2502, 0.0, 1.0, 0.0, 0.2502, 0.0, 1.0, 0.0, 0.2502, 0.0, 1.0, 0.0, 0.2502, 0.0, 1.0, 0.0, 0.2502, 0.0, 1.0, 0.0, 0.2502, 0.0, 1.0, 0.0, 0.2502, 0.0, 1.0, 0.0, 0.2502, 0.0, 1.0, 0.0, 0.2502, 0.0, 1.0, 0.0, 0.2502, 0.0, 1.0, 0.0, 0.2502, 0.0, 1.0, 0.0, 0.2502, 0.0, 1.0, 0.0, 0.2502, 0.0, 1.0, 0.0, 0.2502, 0.0, 1.0, 0.0, 0.2502, 0.0, 1.0, 0.0, 0.2502, 0.0, 1.0, 0.0, 0.2502, 0.0, 1.0, 0.0, 0.2502, 0.0, 1.0, 0.0, 0.2502, 0.0, 1.0, 0.0, 0.2502, 0.0, 1.0, 0.0, 0.2502, 0.0, 1.0, 0.0, 0.2502, 0.0, 1.0, 0.0, 0.2502, 0.0, 1.0, 0.0, 0.2502, 0.0, 1.0, 0.0, 0.2502, 0.0, 1.0, 0.0, 0.2502, 0.0, 1.0, 0.0, 0.2502, 0.0, 1.0, 0.0, 0.2502, 0.0, 1.0, 0.0, 0.2502, 0.0, 1.0, 0.0, 0.2502, 0.0, 1.0, 0.0, 0.2502, 0.0, 1.0, 0.0, 0.2502, 0.0, 1.0, 0.0, 0.2502, 0.0, 1.0, 0.0, 0.2502, 0.0, 1.0, 0.0, 0.2502, 0.0, 1.0, 0.0, 0.2502, 0.0, 1.0, 0.0, 0.2502, 0.0, 1.0, 0.0, 0.2502, 0.0, 1.0, 0.0, 0.2502, 0.0, 1.0, 0.0, 0.2502, 0.0, 1.0, 0.0, 0.2502, 0.0, 1.0, 0.0, 0.2502, 0.0, 1.0, 0.0, 0.2502, 0.0, 1.0, 0.0, 0.2502, 0.0, 1.0, 0.0, 0.2502, 0.0, 1.0, 0.0, 0.2502, 0.0, 1.0, 0.0, 0.2502, 0.0, 1.0, 0.0, 0.2502, 0.0, 1.0, 0.0, 0.2502, 0.0, 1.0, 0.0, 0.2502, 0.0, 1.0, 0.0, 0.2502, 0.0, 1.0, 0.0, 0.2502, 0.0, 1.0, 0.0, 0.2502, 0.0, 1.0, 0.0, 0.2502, 0.0, 1.0, 0.0, 0.2502, 0.0, 1.0, 0.0, 0.2502, 0.0, 1.0, 0.0, 0.2502, 0.0, 1.0, 0.0, 0.2502, 0.0, 1.0, 0.0, 0.2502, 0.0, 1.0, 0.0, 0.2502, 0.0, 1.0, 0.0, 0.2502, 0.0, 1.0, 0.0, 0.2502, 0.0, 1.0, 0.0, 0.2502, 0.0, 1.0, 0.0, 0.2502, 0.0, 1.0, 0.0, 0.2502, 0.0, 1.0, 0.0, 0.2502, 0.0, 1.0, 0.0, 0.2502, 0.0, 1.0, 0.0, 0.2502, 0.0, 1.0, 0.0, 0.2502, 0.0, 1.0, 0.0, 0.2502, 0.0, 1.0, 0.0, 0.2502, 0.0, 1.0, 0.0, 0.2502, 0.0, 1.0, 0.0, 0.2502, 0.0, 1.0, 0.0, 0.2502, 0.0, 1.0, 0.0, 0.2502, 0.0, 1.0, 0.0, 0.2502, 0.0, 1.0, 0.0, 0.2502, 0.0, 1.0, 0.0, 0.2502, 0.0, 1.0, 0.0, 0.2502, 0.0, 1.0, 0.0, 0.2502, 0.0, 1.0, 0.0, 0.2502, 0.0, 1.0, 0.0, 0.2502, 0.0, 1.0, 0.0, 0.2502, 0.0, 1.0, 0.0, 0.2502, 0.0, 1.0, 0.0, 0.2502, 0.0, 1.0, 0.0, 0.2502, 0.0, 1.0, 0.0, 0.2502, 0.0, 1.0, 0.0, 0.2502, 0.0, 1.0, 0.0, 0.2502, 0.0, 1.0, 0.0, 0.2502, 0.0, 1.0, 0.0, 0.2502, 0.0, 1.0, 0.0, 0.2502, 0.0, 1.0, 0.0, 0.2502, 0.0, 1.0, 0.0, 0.2502, 0.0, 1.0, 0.0, 0.2502, 0.0, 1.0, 0.0, 0.2502, 0.0, 1.0, 0.0, 0.2502, 0.0, 1.0, 0.0, 0.2502, 0.0, 1.0, 0.0, 0.2502, 0.0, 1.0, 0.0, 0.2502, 0.0, 1.0, 0.0, 0.2502, 0.0, 1.0, 0.0, 0.2502, 0.0, 1.0, 0.0, 0.2502, 0.0, 1.0, 0.0, 0.2502, 0.0, 1.0, 0.0, 0.2502, 0.0, 1.0, 0.0, 0.2502, 0.0, 1.0, 0.0, 0.2502, 0.0, 1.0, 0.0])
me_cylinder.materials.append(mat_material_0)
me_cylinder.update()
me_cone = bpy.data.meshes.new('Cone')
me_cone.from_pydata([(-2.541, 2.101, -0.5058), (-1.003, 3.639, -0.5058), (-2.678, 1.589, -0.5058), (1.098, 4.202, -0.5058), (0.0485, 0.0714, 2.44), (-2.678, -1.589, -0.5058), (0.0485, 9.179e-08, 2.458), (0.7483, 3.061e-08, 3.117), (0.7952, 0.1751, 3.117), (0.7952, -0.1751, 3.117), (1.098, 0.0, 3.446), (0.9234, 0.3033, 3.117), (1.098, 0.3502, 3.117), (1.274, 0.3033, 3.117), (1.402, 0.1751, 3.117), (0.9234, -0.3033, 3.117), (1.098, -0.3502, 3.117), (1.274, -0.3033, 3.117), (1.402, -0.1751, 3.117), (3.2, 3.639, -0.5058), (4.738, 2.101, -0.5058), (5.301, 0.0, -0.5058), (5.301, 0.0, -0.5058), (4.738, -2.101, -0.5058), (3.2, -3.639, -0.5058), (-1.003, -3.639, -0.5058), (-2.541, -2.101, -0.5058), (1.098, -4.202, -0.5058), (0.0485, -0.0714, 2.44), (1.098, 0.0, 3.446), (1.098, 0.0, 3.446), (1.098, 0.0, 3.446), (1.098, 0.0, 3.446), (1.098, 0.0, 3.446), (1.098, 0.0, 3.446), (1.098, 0.0, 3.446), (1.098, 0.0, 3.446), (1.098, 0.0, 3.446), (1.098, 0.0, 3.446), (1.098, 0.0, 3.446), (0.0485, -0.0714, -0.5058), (3.2, 3.639, -0.5058), (4.738, 2.101, -0.5058), (5.301, 0.0, -0.5058), (4.738, -2.101, -0.5058), (3.2, -3.639, -0.5058), (-1.003, -3.639, -0.5058), (-2.541, -2.101, -0.5058), (1.098, -4.202, -0.5058), (-2.541, 2.101, -0.5058), (-1.003, 3.639, -0.5058), (-2.678, 1.589, -0.5058), (1.098, 4.202, -0.5058), (0.0485, 0.0714, -0.5058), (-2.678, -1.589, -0.5058), (0.0485, -0.0714, -0.5058), (-2.678, -1.589, -0.5058), (0.0485, -0.0714, 2.44), (0.0485, 0.0714, -0.5058), (-2.678, 1.589, -0.5058), (0.0485, 0.0714, 2.44), (0.0485, -0.0714, 2.44), (0.0485, 0.0714, 2.44), (0.0485, 0.0714, -0.5058), (0.0485, -0.0714, -0.5058), (0.0485, 9.179e-08, 2.458)], [(55, 56), (55, 57)], [(20, 14, 38, 22), (19, 3, 12, 32, 13), (2, 4, 6, 7, 10, 8, 0), (13, 33, 14, 20, 19), (27, 16, 35, 15, 25), (18, 23, 21, 39), (26, 9, 29, 7, 6, 28, 5), (41, 42, 43, 44, 45, 48, 46, 47, 54, 40, 53, 51, 49, 50, 52), (1, 0, 8, 30, 11), (17, 36, 16, 27, 24), (18, 37, 17, 24, 23), (26, 25, 15, 34, 9), (3, 1, 11, 31, 12), (59, 58, 60), (63, 64, 61, 65, 62), (64, 56, 61)])
_uv = me_cone.uv_layers.new(name='UVMap')
_uv.uv.foreach_set('vector', [0.08333, 0.5, 0.08333, 0.9583, 0.08333, 1.0, 0.0, 0.5, 0.1667, 0.5, 0.25, 0.5, 0.25, 0.9583, 0.25, 1.0, 0.1667, 0.9583, 0.437, 0.5, 0.4887, 0.8728, 0.5, 0.8751, 0.5, 0.9583, 0.5, 1.0, 0.4167, 0.9583, 0.4167, 0.5, 0.1667, 0.9583, 0.1667, 1.0, 0.08333, 0.9583, 0.08333, 0.5, 0.1667, 0.5, 0.75, 0.5, 0.75, 0.9583, 0.75, 1.0, 0.6667, 0.9583, 0.6667, 0.5, 0.9167, 0.9583, 0.9167, 0.5, 1.0, 0.5, 1.0, 1.0, 0.5833, 0.5, 0.5833, 0.9583, 0.5833, 1.0, 0.5, 0.9583, 0.5, 0.8751, 0.5099, 0.8728, 0.563, 0.5, 0.03782, 0.1275, 0.1275, 0.03782, 0.25, 0.005, 0.3725, 0.03782, 0.4622, 0.1275, 0.495, 0.25, 0.4622, 0.3725, 0.3725, 0.4622, 0.3427, 0.4702, 0.2542, 0.3112, 0.2458, 0.3112, 0.1573, 0.4702, 0.1275, 0.4622, 0.03782, 0.3725, 0.005, 0.25, 0.3333, 0.5, 0.4167, 0.5, 0.4167, 0.9583, 0.4167, 1.0, 0.3333, 0.9583, 0.8333, 0.9583, 0.8333, 1.0, 0.75, 0.9583, 0.75, 0.5, 0.8333, 0.5, 0.9167, 0.9583, 0.9167, 1.0, 0.8333, 0.9583, 0.8333, 0.5, 0.9167, 0.5, 0.5833, 0.5, 0.6667, 0.5, 0.6667, 0.9583, 0.6667, 1.0, 0.5833, 0.9583, 0.25, 0.5, 0.3333, 0.5, 0.3333, 0.9583, 0.3333, 1.0, 0.25, 0.9583, 0.9533, 0.4784, 0.7591, 0.4784, 0.7591, 0.6042, 0.1072, 0.4872, 0.1428, 0.4872, 0.1428, 0.5619, 0.125, 0.5623, 0.1072, 0.5619, 0.1428, 0.4872, 0.0, 0.0, 0.1428, 0.5619])
_ca = me_cone.color_attributes.new('Color', 'BYTE_COLOR', 'CORNER')
_ca.data.foreach_set('color', [1.0, 1.0, 0.3864, 0.2157, 0.9911, 1.0, 0.3864, 0.2157, 0.9911, 1.0, 0.3864, 0.2157, 1.0, 1.0, 0.3864, 0.2157, 1.0, 1.0, 0.3864, 0.2157, 1.0, 1.0, 0.3864, 0.2157, 0.9911, 1.0, 0.3864, 0.2157, 0.9911, 1.0, 0.3864, 0.2157, 0.9911, 1.0, 0.3864, 0.2157, 0.9911, 1.0, 0.3864, 0.2157, 0.9911, 1.0, 0.3864, 0.2157, 0.9911, 1.0, 0.3864, 0.2157, 0.9911, 1.0, 0.3864, 0.2157, 0.9911, 1.0, 0.3864, 0.2157, 0.9911, 1.0, 0.3864, 0.2157, 0.9911, 1.0, 0.3864, 0.2157, 0.9911, 1.0, 0.3864, 0.2157, 0.9911, 1.0, 0.3864, 0.2157, 0.9911, 1.0, 0.3864, 0.2157, 1.0, 1.0, 0.3864, 0.2157, 1.0, 1.0, 0.3864, 0.2157, 0.9911, 1.0, 0.3864, 0.2157, 0.9911, 1.0, 0.3864, 0.2157, 0.9911, 1.0, 0.3864, 0.2157, 0.9911, 1.0, 0.3864, 0.2157, 0.9911, 1.0, 0.3864, 0.2157, 0.9911, 1.0, 0.3864, 0.2157, 1.0, 1.0, 0.3864, 0.2157, 1.0, 1.0, 0.3864, 0.2157, 0.9911, 1.0, 0.3864, 0.2157, 0.9911, 1.0, 0.3864, 0.2157, 0.9911, 1.0, 0.3864, 0.2157, 0.9911, 1.0, 0.3864, 0.2157, 0.9911, 1.0, 0.3864, 0.2157, 0.9911, 1.0, 0.3864, 0.2157, 0.9911, 1.0, 0.3864, 0.2157, 0.9911, 1.0, 0.3864, 0.2157, 1.0, 1.0, 0.3864, 0.2157, 1.0, 1.0, 0.3864, 0.2157, 1.0, 1.0, 0.3864, 0.2157, 1.0, 1.0, 0.3864, 0.2157, 0.9911, 1.0, 0.3864, 0.2157, 0.9911, 1.0, 0.3864, 0.2157, 0.9911, 1.0, 0.3864, 0.2157, 0.9911, 1.0, 0.3864, 0.2157, 0.9911, 1.0, 0.3864, 0.2157, 0.9911, 1.0, 0.3864, 0.2157, 0.9911, 1.0, 0.3864, 0.2157, 0.9911, 1.0, 0.3864, 0.2157, 0.9911, 1.0, 0.3864, 0.2157, 1.0, 1.0, 0.3864, 0.2157, 1.0, 1.0, 0.3864, 0.2157, 1.0, 1.0, 0.3864, 0.2157, 0.9911, 1.0, 0.3864, 0.2157, 0.9911, 1.0, 0.3864, 0.2157, 0.9911, 1.0, 0.3864, 0.2157, 0.9911, 1.0, 0.3864, 0.2157, 0.9911, 1.0, 0.3864, 0.2157, 0.9911, 1.0, 0.3864, 0.2157, 0.9911, 1.0, 0.3864, 0.2157, 0.9911, 1.0, 0.3864, 0.2157, 0.9911, 1.0, 0.3864, 0.2157, 0.9911, 1.0, 0.3864, 0.2157, 0.9911, 1.0, 0.3864, 0.2157, 0.9911, 1.0, 0.3864, 0.2157, 0.9911, 1.0, 0.3864, 0.2157, 1.0, 1.0, 0.3864, 0.2157, 0.9911, 1.0, 0.3864, 0.2157, 0.9911, 1.0, 0.3864, 0.2157, 0.9911, 1.0, 0.3864, 0.2157, 0.9911, 1.0, 0.3864, 0.2157, 0.9911, 1.0, 0.3864, 0.2157, 1.0, 1.0, 0.3864, 0.2157, 1.0, 1.0, 0.3864, 0.2157, 0.9911, 1.0, 0.3864, 0.2157, 0.9911, 1.0, 0.3864, 0.2157, 0.9911, 1.0, 0.3864, 0.2157, 0.9911, 1.0, 0.3864, 0.2157, 0.9911, 1.0, 0.3864, 0.2157, 0.9911, 1.0, 0.3864, 0.2157, 0.9911, 1.0, 0.3864, 0.2157, 0.9911, 1.0, 0.3864, 0.2157, 0.9911, 1.0, 0.3864, 0.2157, 0.9911, 1.0, 0.3864, 0.2157, 0.9911, 1.0, 0.3864, 0.2157, 0.9911, 1.0, 0.3864, 0.2157, 1.0, 1.0, 1.0, 1.0, 0.9911, 1.0, 0.3864, 0.2157])
_ca = me_cone.color_attributes.new('Color.001', 'BYTE_COLOR', 'CORNER')
_ca.data.foreach_set('color', [1.0, 0.0, 1.0, 0.0, 1.0, 0.0, 1.0, 0.0, 1.0, 0.0, 1.0, 0.0, 1.0, 0.0, 1.0, 0.0, 1.0, 0.0, 1.0, 0.0, 1.0, 0.0, 1.0, 0.0, 1.0, 0.0, 1.0, 0.0, 1.0, 0.0, 1.0, 0.0, 1.0, 0.0, 1.0, 0.0, 1.0, 0.0, 1.0, 0.0, 1.0, 0.0, 1.0, 0.0, 1.0, 0.0, 1.0, 0.0, 1.0, 0.0, 1.0, 0.0, 1.0, 0.0, 1.0, 0.0, 1.0, 0.0, 1.0, 0.0, 1.0, 0.0, 1.0, 0.0, 1.0, 0.0, 1.0, 0.0, 1.0, 0.0, 1.0, 0.0, 1.0, 0.0, 1.0, 0.0, 1.0, 0.0, 1.0, 0.0, 1.0, 0.0, 1.0, 0.0, 1.0, 0.0, 1.0, 0.0, 1.0, 0.0, 1.0, 0.0, 1.0, 0.0, 1.0, 0.0, 1.0, 0.0, 1.0, 0.0, 1.0, 0.0, 1.0, 0.0, 1.0, 0.0, 1.0, 0.0, 1.0, 0.0, 1.0, 0.0, 1.0, 0.0, 1.0, 0.0, 1.0, 0.0, 1.0, 0.0, 1.0, 0.0, 1.0, 0.0, 1.0, 0.0, 1.0, 0.0, 1.0, 0.0, 1.0, 0.0, 1.0, 0.0, 1.0, 0.0, 1.0, 0.0, 1.0, 0.0, 1.0, 0.0, 1.0, 0.0, 1.0, 0.0, 1.0, 0.0, 1.0, 0.0, 1.0, 0.0, 1.0, 0.0, 1.0, 0.0, 1.0, 0.0, 1.0, 0.0, 1.0, 0.0, 1.0, 0.0, 1.0, 0.0, 1.0, 0.0, 1.0, 0.0, 1.0, 0.0, 1.0, 0.0, 1.0, 0.0, 1.0, 0.0, 1.0, 0.0, 1.0, 0.0, 1.0, 0.0, 1.0, 0.0, 1.0, 0.0, 1.0, 0.0, 1.0, 0.0, 1.0, 0.0, 1.0, 0.0, 1.0, 0.0, 1.0, 0.0, 1.0, 0.0, 1.0, 0.0, 1.0, 0.0, 1.0, 0.0, 1.0, 0.0, 1.0, 0.0, 1.0, 0.0, 1.0, 0.0, 1.0, 0.0, 1.0, 0.0, 1.0, 0.0, 1.0, 0.0, 1.0, 0.0, 1.0, 0.0, 1.0, 0.0, 1.0, 0.0, 1.0, 0.0, 1.0, 0.0, 1.0, 0.0, 1.0, 0.0, 1.0, 0.0, 1.0, 0.0, 1.0, 0.0, 1.0, 0.0, 1.0, 0.0, 1.0, 0.0, 1.0, 0.0, 1.0, 0.0, 1.0, 0.0, 1.0, 0.0, 1.0, 0.0, 1.0, 0.0, 1.0, 0.0, 1.0, 0.0, 1.0, 0.0, 1.0, 0.0, 1.0, 0.0, 1.0, 0.0, 1.0, 0.0, 1.0, 0.0, 1.0, 0.0, 1.0, 0.0, 1.0, 0.0, 1.0, 0.0, 1.0, 0.0, 1.0, 0.0, 1.0, 0.0, 1.0, 0.0, 1.0, 0.0, 1.0, 0.0, 1.0, 0.0, 1.0, 0.0, 1.0, 0.0, 1.0, 0.0, 1.0, 0.0, 1.0, 0.0, 1.0, 0.0, 1.0, 0.0, 1.0, 0.0, 1.0, 0.0, 1.0, 0.0, 1.0, 0.0, 1.0, 0.0, 1.0, 0.0, 1.0, 0.0, 1.0, 0.0, 1.0, 0.0, 1.0, 0.0, 1.0, 0.0, 1.0, 0.0, 1.0, 0.0, 1.0, 0.0, 1.0, 1.0, 1.0, 1.0, 1.0, 0.0, 1.0, 0.0])
me_cone.materials.append(mat_material_1)
me_cone.update()

# ---- objects
ob_cylinder = bpy.data.objects.new('Cylinder', me_cylinder)
ob_cone = bpy.data.objects.new('Cone', me_cone)

# ---- transforms, parenting, visibility, modifiers, constraints
ob_cylinder.location = (0.0, 0.0, 0.0)
ob_cylinder.rotation_mode = 'QUATERNION'
ob_cylinder.rotation_quaternion = (1.0, 0.0, 0.0, 0.0)
ob_cone.location = (0.0, 0.0, 0.0)
ob_cone.rotation_mode = 'QUATERNION'
ob_cone.rotation_quaternion = (1.0, 0.0, 0.0, 0.0)

# ---- collection membership
col_collection.objects.link(ob_cylinder)
col_collection.objects.link(ob_cone)

# ---- scene / render settings (as saved in the file)
scene.frame_start = 1; scene.frame_end = 250; scene.frame_set(1)
scene.render.engine = 'BLENDER_EEVEE_NEXT'
scene.render.bake_bias = 0.0
scene.render.bake_samples = 0
scene.cycles.sampling_pattern = 'TABULATED_SOBOL'
scene.eevee.use_volume_custom_range = False
bpy.context.view_layer.update()

# ---- added for rendering (the .blend has no active camera and no usable light): camera, sun
cam_auto = bpy.data.cameras.new('AutoCamera')
cam_auto.lens = 50.0
cam_auto.sensor_width = 36.0
cam_auto.clip_end = 1000.0
ob_auto_camera = bpy.data.objects.new('AutoCamera', cam_auto)
scene.collection.objects.link(ob_auto_camera)
ob_auto_camera.location = (12.6977, -13.6636, 10.6747)
ob_auto_camera.rotation_euler = (1.09748, -7.21219e-08, 0.694738)
scene.camera = ob_auto_camera
light_auto_sun = bpy.data.lights.new('AutoSun', 'SUN')
light_auto_sun.energy = 3.0
light_auto_sun.angle = 0.0523599
ob_auto_sun = bpy.data.objects.new('AutoSun', light_auto_sun)
scene.collection.objects.link(ob_auto_sun)
ob_auto_sun.rotation_euler = (0.872665, 0.174533, 0.523599)
bpy.context.view_layer.update()

